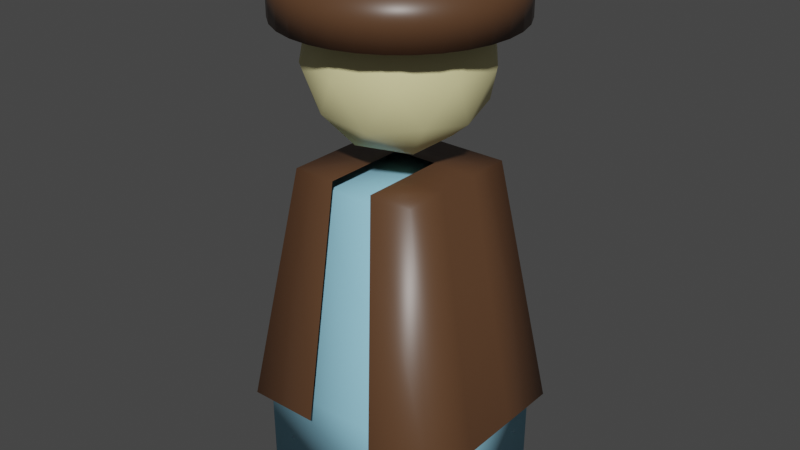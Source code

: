 # Source: character.blend  (saved by Blender 3.5.10; exported with 4.5.12 LTS)
import bpy
from mathutils import Matrix  # noqa: F401  (used for matrix-valued properties, if any)

bpy.ops.wm.read_factory_settings(use_empty=True)
scene = bpy.context.scene
scene.name = 'Scene'

# ---- collections
col_collection = bpy.data.collections.new('Collection'); scene.collection.children.link(col_collection)

# ---- materials (node trees are filled in below, after node groups)
mat_overclothes = bpy.data.materials.new('Overclothes')
mat_overclothes.alpha_threshold = 0.0
mat_overclothes.use_transparent_shadow = False
mat_overclothes.roughness = 0.5
mat_overclothes.line_color = (0.0, 0.0, 0.0, 1.0)
mat_clothes = bpy.data.materials.new('Clothes')
mat_clothes.use_transparent_shadow = False
mat_skin = bpy.data.materials.new('Skin')
mat_skin.use_transparent_shadow = False

# ---- material node trees
mat_overclothes.use_nodes = True; mat_overclothes.node_tree.nodes.clear()
_N = mat_overclothes.node_tree.nodes; _L = mat_overclothes.node_tree.links
n0 = _N.new('ShaderNodeOutputMaterial'); n0.name = 'Material Output'; n0.location = (300, 300)
n1 = _N.new('ShaderNodeBsdfPrincipled'); n1.name = 'Principled BSDF'; n1.location = (10, 300)
n1.distribution = 'GGX'
n1.subsurface_method = 'RANDOM_WALK_SKIN'
n1.inputs[0].default_value = (0.0985, 0.04703, 0.02263, 1.0)
n1.inputs[2].default_value = 0.386
n1.inputs[3].default_value = 1.45
n1.inputs[27].default_value = (0.0, 0.0, 0.0, 1.0)
n1.inputs[28].default_value = 1.0
_L.new(n1.outputs[0], n0.inputs[0])
n0.is_active_output = True
mat_clothes.use_nodes = True; mat_clothes.node_tree.nodes.clear()
_N = mat_clothes.node_tree.nodes; _L = mat_clothes.node_tree.links
n0 = _N.new('ShaderNodeBsdfPrincipled'); n0.name = 'Principled BSDF'; n0.location = (10, 300)
n0.distribution = 'GGX'
n0.subsurface_method = 'RANDOM_WALK_SKIN'
n0.inputs[0].default_value = (0.293, 0.6255, 0.8, 1.0)
n0.inputs[2].default_value = 0.6917
n0.inputs[3].default_value = 1.45
n0.inputs[27].default_value = (0.0, 0.0, 0.0, 1.0)
n0.inputs[28].default_value = 1.0
n1 = _N.new('ShaderNodeOutputMaterial'); n1.name = 'Material Output'; n1.location = (300, 300)
_L.new(n0.outputs[0], n1.inputs[0])
n1.is_active_output = True
mat_skin.use_nodes = True; mat_skin.node_tree.nodes.clear()
_N = mat_skin.node_tree.nodes; _L = mat_skin.node_tree.links
n0 = _N.new('ShaderNodeBsdfPrincipled'); n0.name = 'Principled BSDF'; n0.location = (10, 300)
n0.distribution = 'GGX'
n0.subsurface_method = 'RANDOM_WALK_SKIN'
n0.inputs[0].default_value = (0.8, 0.7377, 0.3771, 1.0)
n0.inputs[3].default_value = 1.45
n0.inputs[27].default_value = (0.0, 0.0, 0.0, 1.0)
n0.inputs[28].default_value = 1.0
n1 = _N.new('ShaderNodeOutputMaterial'); n1.name = 'Material Output'; n1.location = (300, 300)
_L.new(n0.outputs[0], n1.inputs[0])
n1.is_active_output = True

# ---- world
world_world = bpy.data.worlds.new('World'); scene.world = world_world
world_world.use_nodes = True; world_world.node_tree.nodes.clear()
_N = world_world.node_tree.nodes; _L = world_world.node_tree.links
n0 = _N.new('ShaderNodeOutputWorld'); n0.name = 'World Output'; n0.location = (300, 300)
n1 = _N.new('ShaderNodeBackground'); n1.name = 'Background'; n1.location = (10, 300)
n1.inputs[0].default_value = (0.05088, 0.05088, 0.05088, 1.0)
_L.new(n1.outputs[0], n0.inputs[0])
n0.is_active_output = True
world_world.color = (0.05088, 0.05088, 0.05088)
world_world.use_sun_shadow = False
world_world.sun_shadow_jitter_overblur = 0.0

# ---- meshes
me_cube = bpy.data.meshes.new('Cube')
me_cube.from_pydata([(0.3389, 0.276, 0.3361), (0.3389, -0.276, 0.3361), (-0.3389, 0.276, 0.3361), (-0.3389, -0.276, 0.3361), (0.2, 0.2, 1.1), (0.3375, 0.2748, 2.98e-08), (0.2, -0.2, 1.1), (0.3375, -0.2748, 2.98e-08), (-0.2, 0.2, 1.1), (-0.3375, 0.2748, 2.98e-08), (-0.2, -0.2, 1.1), (-0.3375, -0.2748, 2.98e-08), (-4.657e-10, 0.25, 1.772), (-4.657e-10, 0.25, 1.872), (0.04877, 0.2452, 1.772), (0.04877, 0.2452, 1.872), (0.09567, 0.231, 1.772), (0.09567, 0.231, 1.872), (0.1389, 0.2079, 1.772), (0.1389, 0.2079, 1.872), (0.1768, 0.1768, 1.772), (0.1768, 0.1768, 1.872), (0.2079, 0.1389, 1.772), (0.2079, 0.1389, 1.872), (0.231, 0.09567, 1.772), (0.231, 0.09567, 1.872), (0.2452, 0.04877, 1.772), (0.2452, 0.04877, 1.872), (0.25, 4.657e-10, 1.772), (0.25, 4.657e-10, 1.872), (0.2452, -0.04877, 1.772), (0.2452, -0.04877, 1.872), (0.231, -0.09567, 1.772), (0.231, -0.09567, 1.872), (0.2079, -0.1389, 1.772), (0.2079, -0.1389, 1.872), (0.1768, -0.1768, 1.772), (0.1768, -0.1768, 1.872), (0.1389, -0.2079, 1.772), (0.1389, -0.2079, 1.872), (0.09567, -0.231, 1.772), (0.09567, -0.231, 1.872), (0.04877, -0.2452, 1.772), (0.04877, -0.2452, 1.872), (-4.657e-10, -0.25, 1.772), (-4.657e-10, -0.25, 1.872), (-0.04877, -0.2452, 1.772), (-0.04877, -0.2452, 1.872), (-0.09567, -0.231, 1.772), (-0.09567, -0.231, 1.872), (-0.1389, -0.2079, 1.772), (-0.1389, -0.2079, 1.872), (-0.1768, -0.1768, 1.772), (-0.1768, -0.1768, 1.872), (-0.2079, -0.1389, 1.772), (-0.2079, -0.1389, 1.872), (-0.231, -0.09567, 1.772), (-0.231, -0.09567, 1.872), (-0.2452, -0.04877, 1.772), (-0.2452, -0.04877, 1.872), (-0.25, 4.657e-10, 1.772), (-0.25, 4.657e-10, 1.872), (-0.2452, 0.04877, 1.772), (-0.2452, 0.04877, 1.872), (-0.231, 0.09567, 1.772), (-0.231, 0.09567, 1.872), (-0.2079, 0.1389, 1.772), (-0.2079, 0.1389, 1.872), (-0.1768, 0.1768, 1.772), (-0.1768, 0.1768, 1.872), (-0.1389, 0.2079, 1.772), (-0.1389, 0.2079, 1.872), (-0.09567, 0.231, 1.772), (-0.09567, 0.231, 1.872), (-0.07495, 0.3768, 1.777), (-0.07495, 0.3768, 1.623), (-0.147, 0.355, 1.777), (-0.147, 0.355, 1.623), (-0.2135, 0.3195, 1.777), (-0.2135, 0.3195, 1.623), (-0.2717, 0.2717, 1.777), (-0.2717, 0.2717, 1.623), (-0.3195, 0.2135, 1.777), (-0.3195, 0.2135, 1.623), (-0.355, 0.147, 1.777), (-0.355, 0.147, 1.623), (-0.3768, 0.07495, 1.777), (-0.3768, 0.07495, 1.623), (-0.3842, 0.0, 1.777), (-0.3842, 0.0, 1.623), (-0.3768, -0.07495, 1.777), (-0.3768, -0.07495, 1.623), (-0.355, -0.147, 1.777), (-0.355, -0.147, 1.623), (-0.3195, -0.2135, 1.777), (-0.3195, -0.2135, 1.623), (-0.2717, -0.2717, 1.777), (-0.2717, -0.2717, 1.623), (-0.2135, -0.3195, 1.777), (-0.2135, -0.3195, 1.623), (-0.147, -0.355, 1.777), (-0.147, -0.355, 1.623), (-0.07495, -0.3768, 1.777), (-0.07495, -0.3768, 1.623), (-6.313e-09, -0.3842, 1.777), (-6.313e-09, -0.3842, 1.623), (0.07495, -0.3768, 1.777), (0.07495, -0.3768, 1.623), (0.147, -0.355, 1.777), (0.147, -0.355, 1.623), (0.2135, -0.3195, 1.777), (0.2135, -0.3195, 1.623), (0.2717, -0.2717, 1.777), (0.2717, -0.2717, 1.623), (0.3195, -0.2135, 1.777), (0.3195, -0.2135, 1.623), (0.355, -0.147, 1.777), (0.355, -0.147, 1.623), (0.3768, -0.07495, 1.777), (0.3768, -0.07495, 1.623), (0.3842, 0.0, 1.777), (0.3842, 0.0, 1.623), (0.3768, 0.07495, 1.777), (0.3768, 0.07495, 1.623), (0.355, 0.147, 1.777), (0.355, 0.147, 1.623), (0.3195, 0.2135, 1.777), (0.3195, 0.2135, 1.623), (0.2717, 0.2717, 1.777), (0.2717, 0.2717, 1.623), (0.2135, 0.3195, 1.777), (0.2135, 0.3195, 1.623), (0.147, 0.355, 1.777), (0.147, 0.355, 1.623), (0.07495, 0.3768, 1.777), (0.07495, 0.3768, 1.623), (-6.313e-09, 0.3842, 1.777), (-6.313e-09, 0.3842, 1.623), (-0.04877, 0.2452, 1.772), (-0.04877, 0.2452, 1.872), (-0.2065, 0.15, 1.342), (0.2853, -0.0927, 1.5), (9.934e-10, -0.3, 1.5), (-0.04874, -0.15, 1.245), (0.1276, -0.0927, 1.245), (-0.1763, -0.2427, 1.5), (0.1763, -0.2427, 1.5), (-0.1763, 0.2427, 1.5), (-0.2853, -0.0927, 1.5), (-0.2853, 0.0927, 1.5), (0.07886, 0.2427, 1.342), (0.2853, 0.0927, 1.5), (-0.2065, -0.15, 1.342), (-0.04874, 0.15, 1.245), (0.1276, 0.0927, 1.245), (-0.1577, 2.98e-09, 1.245), (0.07886, -0.2427, 1.342), (0.2552, 2.98e-09, 1.342), (-0.2552, 2.98e-09, 1.658), (0.2065, -0.15, 1.658), (0.1763, 0.2427, 1.5), (9.934e-10, 0.3, 1.5), (-0.07886, -0.2427, 1.658), (0.2065, 0.15, 1.658), (0.1577, 2.98e-09, 1.755), (-0.1276, 0.0927, 1.755), (-0.07886, 0.2427, 1.658), (0.04874, -0.15, 1.755), (-0.1276, -0.0927, 1.755), (0.04874, 0.15, 1.755), (9.934e-10, 2.98e-09, 1.8), (0.2683, 2.98e-09, 1.634), (0.08292, 0.2552, 1.634), (-0.2171, 0.1577, 1.634), (-0.2171, -0.1577, 1.634), (0.08292, -0.2552, 1.634), (0.2171, 0.1577, 1.366), (-0.08292, 0.2552, 1.366), (-0.2683, 2.98e-09, 1.366), (-0.08292, -0.2552, 1.366), (0.2171, -0.1577, 1.366), (9.934e-10, 2.98e-09, 1.2), (0.38, 0.3094, 0.2897), (0.38, -0.3094, 0.2897), (-0.38, 0.3094, 0.2897), (-0.38, -0.3094, 0.2897), (0.2243, 0.2243, 1.146), (0.2243, -0.2243, 1.146), (-0.2243, 0.2243, 1.146), (-0.2243, -0.2243, 1.146), (-0.07476, 0.2243, 1.146), (0.07476, 0.2243, 1.146), (0.1267, -0.3094, 0.2897), (-0.1267, -0.3094, 0.2897), (0.07476, -0.2243, 1.146), (-0.07476, -0.2243, 1.146), (-0.1267, 0.3094, 0.2897), (0.1267, 0.3094, 0.2897), (-0.2243, -0.07476, 1.146), (-0.2243, 0.07476, 1.146), (0.2243, 0.07476, 1.146), (0.2243, -0.07476, 1.146), (-0.38, -0.1031, 0.2897), (-0.38, 0.1031, 0.2897), (0.38, 0.1031, 0.2897), (0.38, -0.1031, 0.2897), (0.07476, 0.07476, 1.146), (0.07476, -0.07476, 1.146), (-0.07476, 0.07476, 1.146), (-0.07476, -0.07476, 1.146)], [], [(75, 74, 136, 137), (136, 74, 76, 78, 80, 82, 84, 86, 88, 90, 92, 94, 96, 98, 100, 102, 104, 106, 108, 110, 112, 114, 116, 118, 120, 122, 124, 126, 128, 130, 132, 134), (105, 104, 102, 103), (103, 102, 100, 101), (66, 67, 69, 68), (101, 100, 98, 99), (11, 3, 2, 9), (70, 71, 73, 72), (68, 69, 71, 70), (52, 53, 55, 54), (115, 114, 112, 113), (40, 41, 43, 42), (117, 116, 114, 115), (3, 10, 8, 2), (87, 86, 84, 85), (32, 33, 35, 34), (9, 5, 7, 11), (58, 59, 61, 60), (111, 110, 108, 109), (54, 55, 57, 56), (113, 112, 110, 111), (77, 76, 74, 75), (138, 139, 13, 12), (79, 78, 76, 77), (81, 80, 78, 79), (83, 82, 80, 81), (0, 4, 6, 1), (107, 106, 104, 105), (93, 92, 90, 91), (4, 8, 10, 6), (42, 43, 45, 44), (46, 47, 49, 48), (48, 49, 51, 50), (1, 6, 10, 3), (91, 90, 88, 89), (95, 94, 92, 93), (97, 96, 94, 95), (56, 57, 59, 58), (109, 108, 106, 107), (99, 98, 96, 97), (5, 0, 1, 7), (16, 17, 19, 18), (133, 132, 130, 131), (14, 15, 17, 16), (131, 130, 128, 129), (12, 13, 15, 14), (125, 124, 122, 123), (18, 19, 21, 20), (123, 122, 120, 121), (146, 141, 159), (146, 159, 175), (145, 162, 174), (141, 171, 159), (142, 175, 162), (145, 142, 162), (30, 31, 33, 32), (137, 136, 134, 135), (135, 134, 132, 133), (28, 29, 31, 30), (62, 63, 65, 64), (38, 39, 41, 40), (36, 37, 39, 38), (72, 73, 139, 138), (20, 21, 23, 22), (103, 101, 99, 97, 95, 93, 91, 89, 87, 85, 83, 81, 79, 77, 75, 137, 135, 133, 131, 129, 127, 125, 123, 121, 119, 117, 115, 113, 111, 109, 107, 105), (50, 51, 53, 52), (150, 177, 161), (160, 150, 161), (169, 165, 170), (153, 177, 150), (168, 167, 170), (163, 172, 169), (151, 163, 171), (165, 158, 168), (167, 164, 170), (160, 172, 163), (160, 161, 172), (140, 178, 149), (64, 65, 67, 66), (60, 61, 63, 62), (13, 139, 73, 71, 69, 67, 65, 63, 61, 59, 57, 55, 53, 51, 49, 47, 45, 43, 41, 39, 37, 35, 33, 31, 29, 27, 25, 23, 21, 19, 17, 15), (44, 45, 47, 46), (154, 150, 176), (143, 179, 152), (147, 149, 173), (148, 152, 145), (158, 174, 168), (162, 175, 167), (151, 160, 163), (165, 168, 170), (168, 162, 167), (164, 163, 169), (164, 169, 170), (166, 173, 165), (169, 166, 165), (154, 153, 150), (156, 180, 146), (142, 146, 175), (147, 140, 149), (152, 179, 145), (159, 171, 164), (167, 159, 164), (149, 148, 158), (149, 158, 173), (161, 166, 172), (148, 174, 158), (147, 173, 166), (161, 147, 166), (148, 145, 174), (142, 156, 146), (153, 155, 140), (153, 140, 177), (179, 142, 145), (180, 141, 146), (176, 150, 160), (177, 140, 147), (178, 152, 148), (179, 156, 142), (157, 154, 176), (143, 144, 156), (155, 143, 152), (157, 176, 151), (155, 152, 178), (141, 157, 151), (144, 181, 154), (157, 144, 154), (141, 151, 171), (155, 178, 140), (177, 147, 161), (178, 148, 149), (175, 159, 167), (176, 160, 151), (173, 158, 165), (174, 162, 168), (171, 163, 164), (172, 166, 169), (144, 180, 156), (143, 156, 179), (24, 25, 27, 26), (26, 27, 29, 28), (127, 126, 124, 125), (129, 128, 126, 127), (46, 48, 50, 52, 54, 56, 58, 60, 62, 64, 66, 68, 70, 72, 138, 12, 14, 16, 18, 20, 22, 24, 26, 28, 30, 32, 34, 36, 38, 40, 42, 44), (22, 23, 25, 24), (119, 118, 116, 117), (121, 120, 118, 119), (181, 153, 154), (181, 143, 155), (180, 157, 141), (181, 155, 153), (180, 144, 157), (181, 144, 143), (85, 84, 82, 83), (34, 35, 37, 36), (2, 8, 4, 0), (89, 88, 86, 87), (9, 2, 0, 5), (7, 1, 3, 11), (203, 199, 188, 184), (205, 201, 187, 183), (209, 198, 189, 195), (193, 195, 189, 185), (197, 191, 186, 182), (184, 188, 190, 196), (196, 190, 191, 197), (183, 187, 194, 192), (201, 207, 194, 187), (191, 190, 208, 206), (186, 191, 206, 200), (200, 206, 207, 201), (190, 188, 199, 208), (208, 199, 198, 209), (182, 186, 200, 204), (204, 200, 201, 205), (185, 189, 198, 202), (202, 198, 199, 203)])
me_cube.polygons.foreach_set('use_smooth', [1, 0, 1, 1, 1, 1, 1, 1, 1, 1, 1, 1, 1, 1, 1, 1, 1, 1, 1, 1, 1, 1, 1, 1, 1, 1, 1, 1, 1, 1, 1, 1, 1, 1, 1, 1, 1, 1, 1, 1, 1, 1, 1, 1, 1, 1, 1, 1, 1, 1, 1, 1, 1, 1, 1, 1, 1, 1, 1, 1, 1, 1, 1, 1, 1, 1, 1, 1, 1, 1, 1, 1, 1, 1, 1, 1, 1, 1, 1, 1, 0, 1, 1, 1, 1, 1, 1, 1, 1, 1, 1, 1, 1, 1, 1, 1, 1, 1, 1, 1, 1, 1, 1, 1, 1, 1, 1, 1, 1, 1, 1, 1, 1, 1, 1, 1, 1, 1, 1, 1, 1, 1, 1, 1, 1, 1, 1, 1, 1, 1, 1, 1, 1, 1, 1, 1, 1, 1, 1, 1, 1, 1, 1, 1, 1, 1, 1, 1, 1, 1, 1, 1, 1, 1, 1, 1, 1, 1, 1, 1, 1, 1, 1, 1, 1, 1, 1, 1, 1, 1, 1, 1, 1, 1, 1, 1])
me_cube.polygons.foreach_set('material_index', [0, 0, 0, 0, 0, 0, 1, 0, 0, 0, 0, 0, 0, 1, 0, 0, 1, 0, 0, 0, 0, 0, 0, 0, 0, 0, 1, 0, 0, 1, 0, 0, 0, 1, 0, 0, 0, 0, 0, 0, 1, 0, 0, 0, 0, 0, 0, 0, 0, 2, 2, 2, 2, 2, 2, 0, 0, 0, 0, 0, 0, 0, 0, 0, 0, 0, 2, 2, 2, 2, 2, 2, 2, 2, 2, 2, 2, 2, 0, 0, 0, 0, 2, 2, 2, 2, 2, 2, 2, 2, 2, 2, 2, 2, 2, 2, 2, 2, 2, 2, 2, 2, 2, 2, 2, 2, 2, 2, 2, 2, 2, 2, 2, 2, 2, 2, 2, 2, 2, 2, 2, 2, 2, 2, 2, 2, 2, 2, 2, 2, 2, 2, 2, 2, 2, 2, 2, 2, 0, 0, 0, 0, 0, 0, 0, 0, 2, 2, 2, 2, 2, 2, 0, 0, 1, 0, 1, 1, 0, 0, 0, 0, 0, 0, 0, 0, 0, 0, 0, 0, 0, 0, 0, 0, 0, 0])
_uv = me_cube.uv_layers.new(name='UVMap')
_uv.uv.foreach_set('vector', [1.0, 0.5, 1.0, 1.0, 0.9688, 1.0, 0.9688, 0.5, 0.25, 0.49, 0.2032, 0.4854, 0.1582, 0.4717, 0.1167, 0.4496, 0.08029, 0.4197, 0.05045, 0.3833, 0.02827, 0.3418, 0.01461, 0.2968, 0.01, 0.25, 0.01461, 0.2032, 0.02827, 0.1582, 0.05045, 0.1167, 0.08029, 0.08029, 0.1167, 0.05045, 0.1582, 0.02827, 0.2032, 0.01461, 0.25, 0.01, 0.2968, 0.01461, 0.3418, 0.02827, 0.3833, 0.05045, 0.4197, 0.08029, 0.4496, 0.1167, 0.4717, 0.1582, 0.4854, 0.2032, 0.49, 0.25, 0.4854, 0.2968, 0.4717, 0.3418, 0.4496, 0.3833, 0.4197, 0.4197, 0.3833, 0.4496, 0.3418, 0.4717, 0.2968, 0.4854, 0.9688, 0.5, 0.9688, 1.0, 0.9375, 1.0, 0.9375, 0.5, 0.9375, 0.5, 0.9375, 1.0, 0.9062, 1.0, 0.9062, 0.5, 0.625, 0.5, 0.625, 1.0, 0.5938, 1.0, 0.5938, 0.5, 0.9062, 0.5, 0.9062, 1.0, 0.875, 1.0, 0.875, 0.5, 0.375, 0.0, 0.4514, 0.0, 0.4514, 0.25, 0.375, 0.25, 0.6875, 0.5, 0.6875, 1.0, 0.6562, 1.0, 0.6562, 0.5, 0.6562, 0.5, 0.6562, 1.0, 0.625, 1.0, 0.625, 0.5, 0.4688, 0.5, 0.4688, 1.0, 0.4375, 1.0, 0.4375, 0.5, 0.875, 0.5, 0.875, 1.0, 0.8438, 1.0, 0.8438, 0.5, 0.4375, 0.5, 0.4375, 1.0, 0.4062, 1.0, 0.4062, 0.5, 0.8438, 0.5, 0.8438, 1.0, 0.8125, 1.0, 0.8125, 0.5, 0.4514, 0.0, 0.625, 0.0, 0.625, 0.25, 0.4514, 0.25, 0.8125, 0.5, 0.8125, 1.0, 0.7812, 1.0, 0.7812, 0.5, 0.8438, 0.5, 0.8438, 1.0, 0.8125, 1.0, 0.8125, 0.5, 0.375, 0.25, 0.625, 0.25, 0.625, 0.5, 0.375, 0.5, 0.5312, 0.5, 0.5312, 1.0, 0.5, 1.0, 0.5, 0.5, 0.7812, 0.5, 0.7812, 1.0, 0.75, 1.0, 0.75, 0.5, 0.5, 0.5, 0.5, 1.0, 0.4688, 1.0, 0.4688, 0.5, 0.75, 0.5, 0.75, 1.0, 0.7188, 1.0, 0.7188, 0.5, 0.7188, 0.5, 0.7188, 1.0, 0.6875, 1.0, 0.6875, 0.5, 1.0, 0.5, 1.0, 1.0, 0.9688, 1.0, 0.9688, 0.5, 0.6875, 0.5, 0.6875, 1.0, 0.6562, 1.0, 0.6562, 0.5, 0.6562, 0.5, 0.6562, 1.0, 0.625, 1.0, 0.625, 0.5, 0.625, 0.5, 0.625, 1.0, 0.5938, 1.0, 0.5938, 0.5, 0.4514, 0.5, 0.625, 0.5, 0.625, 0.75, 0.4514, 0.75, 0.5938, 0.5, 0.5938, 1.0, 0.5625, 1.0, 0.5625, 0.5, 0.5625, 0.5, 0.5625, 1.0, 0.5312, 1.0, 0.5312, 0.5, 0.375, 0.75, 0.625, 0.75, 0.625, 1.0, 0.375, 1.0, 0.5938, 0.5, 0.5938, 1.0, 0.5625, 1.0, 0.5625, 0.5, 0.9375, 0.5, 0.9375, 1.0, 0.9062, 1.0, 0.9062, 0.5, 0.9062, 0.5, 0.9062, 1.0, 0.875, 1.0, 0.875, 0.5, 0.2014, 0.5, 0.375, 0.5, 0.375, 0.75, 0.2014, 0.75, 0.5312, 0.5, 0.5312, 1.0, 0.5, 1.0, 0.5, 0.5, 0.5, 0.5, 0.5, 1.0, 0.4688, 1.0, 0.4688, 0.5, 0.4688, 0.5, 0.4688, 1.0, 0.4375, 1.0, 0.4375, 0.5, 0.5625, 0.5, 0.5625, 1.0, 0.5312, 1.0, 0.5312, 0.5, 0.4375, 0.5, 0.4375, 1.0, 0.4062, 1.0, 0.4062, 0.5, 0.4062, 0.5, 0.4062, 1.0, 0.375, 1.0, 0.375, 0.5, 0.375, 0.5, 0.4514, 0.5, 0.4514, 0.75, 0.375, 0.75, 0.375, 0.5, 0.375, 1.0, 0.3438, 1.0, 0.3438, 0.5, 0.375, 0.5, 0.375, 1.0, 0.3438, 1.0, 0.3438, 0.5, 0.2188, 0.5, 0.2188, 1.0, 0.1875, 1.0, 0.1875, 0.5, 0.3438, 0.5, 0.3438, 1.0, 0.3125, 1.0, 0.3125, 0.5, 0.25, 0.5, 0.25, 1.0, 0.2188, 1.0, 0.2188, 0.5, 0.3125, 0.5, 0.3125, 1.0, 0.2812, 1.0, 0.2812, 0.5, 0.3438, 0.5, 0.3438, 1.0, 0.3125, 1.0, 0.3125, 0.5, 0.2812, 0.5, 0.2812, 1.0, 0.25, 1.0, 0.25, 0.5, 0.2273, 0.2362, 0.3182, 0.2362, 0.2727, 0.3149, 0.2273, 0.2362, 0.2727, 0.3149, 0.1818, 0.3149, 0.04546, 0.2362, 0.09091, 0.3149, 0.0, 0.3149, 0.3182, 0.2362, 0.3636, 0.3149, 0.2727, 0.3149, 0.1364, 0.2362, 0.1818, 0.3149, 0.09091, 0.3149, 0.04546, 0.2362, 0.1364, 0.2362, 0.09091, 0.3149, 0.125, 0.5, 0.125, 1.0, 0.09375, 1.0, 0.09375, 0.5, 0.25, 0.5, 0.25, 1.0, 0.2188, 1.0, 0.2188, 0.5, 0.2188, 0.5, 0.2188, 1.0, 0.1875, 1.0, 0.1875, 0.5, 0.09375, 0.5, 0.09375, 1.0, 0.0625, 1.0, 0.0625, 0.5, 0.8125, 0.5, 0.8125, 1.0, 0.7812, 1.0, 0.7812, 0.5, 0.7812, 0.5, 0.7812, 1.0, 0.75, 1.0, 0.75, 0.5, 0.75, 0.5, 0.75, 1.0, 0.7188, 1.0, 0.7188, 0.5, 0.7188, 0.5, 0.7188, 1.0, 0.6875, 1.0, 0.6875, 0.5, 0.1562, 0.5, 0.1562, 1.0, 0.125, 1.0, 0.125, 0.5, 0.7032, 0.01461, 0.6582, 0.02827, 0.6167, 0.05045, 0.5803, 0.08029, 0.5504, 0.1167, 0.5283, 0.1582, 0.5146, 0.2032, 0.51, 0.25, 0.5146, 0.2968, 0.5283, 0.3418, 0.5504, 0.3833, 0.5803, 0.4197, 0.6167, 0.4496, 0.6582, 0.4717, 0.7032, 0.4854, 0.75, 0.49, 0.7968, 0.4854, 0.8418, 0.4717, 0.8833, 0.4496, 0.9197, 0.4197, 0.9496, 0.3833, 0.9717, 0.3418, 0.9854, 0.2968, 0.99, 0.25, 0.9854, 0.2032, 0.9717, 0.1582, 0.9496, 0.1167, 0.9197, 0.08029, 0.8833, 0.05045, 0.8418, 0.02827, 0.7968, 0.01461, 0.75, 0.01, 0.4062, 0.5, 0.4062, 1.0, 0.375, 1.0, 0.375, 0.5, 0.5455, 0.1575, 0.6364, 0.1575, 0.5909, 0.2362, 0.5, 0.2362, 0.5455, 0.1575, 0.5909, 0.2362, 0.5909, 0.3937, 0.6818, 0.3937, 0.6364, 0.4724, 0.5909, 0.07873, 0.6364, 0.1575, 0.5455, 0.1575, 0.04546, 0.3937, 0.1364, 0.3937, 0.09091, 0.4724, 0.4545, 0.3149, 0.5455, 0.3149, 0.5, 0.3937, 0.4091, 0.2362, 0.4545, 0.3149, 0.3636, 0.3149, 0.7727, 0.3937, 0.8182, 0.3149, 0.8636, 0.3937, 0.2273, 0.3937, 0.3182, 0.3937, 0.2727, 0.4724, 0.5, 0.2362, 0.5455, 0.3149, 0.4545, 0.3149, 0.5, 0.2362, 0.5909, 0.2362, 0.5455, 0.3149, 0.7273, 0.1575, 0.8182, 0.1575, 0.7727, 0.2362, 0.0625, 0.5, 0.0625, 1.0, 0.03125, 1.0, 0.03125, 0.5, 0.03125, 0.5, 0.03125, 1.0, 0.0, 1.0, 0.0, 0.5, 0.25, 0.49, 0.2032, 0.4854, 0.1582, 0.4717, 0.1167, 0.4496, 0.08029, 0.4197, 0.05045, 0.3833, 0.02827, 0.3418, 0.01461, 0.2968, 0.01, 0.25, 0.01461, 0.2032, 0.02827, 0.1582, 0.05045, 0.1167, 0.08029, 0.08029, 0.1167, 0.05045, 0.1582, 0.02827, 0.2032, 0.01461, 0.25, 0.01, 0.2968, 0.01461, 0.3418, 0.02827, 0.3833, 0.05045, 0.4197, 0.08029, 0.4496, 0.1167, 0.4717, 0.1582, 0.4854, 0.2032, 0.49, 0.25, 0.4854, 0.2968, 0.4717, 0.3418, 0.4496, 0.3833, 0.4197, 0.4197, 0.3833, 0.4496, 0.3418, 0.4717, 0.2968, 0.4854, 0.9688, 0.5, 0.9688, 1.0, 0.9375, 1.0, 0.9375, 0.5, 0.5, 0.07873, 0.5455, 0.1575, 0.4545, 0.1575, 0.9545, 0.07873, 1.0, 0.1575, 0.9091, 0.1575, 0.6818, 0.2362, 0.7727, 0.2362, 0.7273, 0.3149, 0.8636, 0.2362, 0.9091, 0.1575, 0.9545, 0.2362, 0.8182, 0.3149, 0.9091, 0.3149, 0.8636, 0.3937, 0.09091, 0.3149, 0.1818, 0.3149, 0.1364, 0.3937, 0.4091, 0.2362, 0.5, 0.2362, 0.4545, 0.3149, 0.7727, 0.3937, 0.8636, 0.3937, 0.8182, 0.4724, 0.04546, 0.3937, 0.09091, 0.3149, 0.1364, 0.3937, 0.4091, 0.3937, 0.4545, 0.3149, 0.5, 0.3937, 0.4091, 0.3937, 0.5, 0.3937, 0.4545, 0.4724, 0.6364, 0.3149, 0.7273, 0.3149, 0.6818, 0.3937, 0.5909, 0.3937, 0.6364, 0.3149, 0.6818, 0.3937, 0.5, 0.07873, 0.5909, 0.07873, 0.5455, 0.1575, 0.1818, 0.1575, 0.2727, 0.1575, 0.2273, 0.2362, 0.1364, 0.2362, 0.2273, 0.2362, 0.1818, 0.3149, 0.6818, 0.2362, 0.7273, 0.1575, 0.7727, 0.2362, 0.9091, 0.1575, 1.0, 0.1575, 0.9545, 0.2362, 0.2727, 0.3149, 0.3636, 0.3149, 0.3182, 0.3937, 0.2273, 0.3937, 0.2727, 0.3149, 0.3182, 0.3937, 0.7727, 0.2362, 0.8636, 0.2362, 0.8182, 0.3149, 0.7727, 0.2362, 0.8182, 0.3149, 0.7273, 0.3149, 0.5909, 0.2362, 0.6364, 0.3149, 0.5455, 0.3149, 0.8636, 0.2362, 0.9091, 0.3149, 0.8182, 0.3149, 0.6818, 0.2362, 0.7273, 0.3149, 0.6364, 0.3149, 0.5909, 0.2362, 0.6818, 0.2362, 0.6364, 0.3149, 0.8636, 0.2362, 0.9545, 0.2362, 0.9091, 0.3149, 0.1364, 0.2362, 0.1818, 0.1575, 0.2273, 0.2362, 0.6818, 0.07873, 0.7727, 0.07873, 0.7273, 0.1575, 0.6818, 0.07873, 0.7273, 0.1575, 0.6364, 0.1575, 0.09091, 0.1575, 0.1364, 0.2362, 0.04546, 0.2362, 0.2727, 0.1575, 0.3182, 0.2362, 0.2273, 0.2362, 0.4545, 0.1575, 0.5455, 0.1575, 0.5, 0.2362, 0.6364, 0.1575, 0.7273, 0.1575, 0.6818, 0.2362, 0.8182, 0.1575, 0.9091, 0.1575, 0.8636, 0.2362, 0.09091, 0.1575, 0.1818, 0.1575, 0.1364, 0.2362, 0.3636, 0.1575, 0.4091, 0.07873, 0.4545, 0.1575, 0.1364, 0.07873, 0.2273, 0.07873, 0.1818, 0.1575, 0.8636, 0.07873, 0.9545, 0.07873, 0.9091, 0.1575, 0.3636, 0.1575, 0.4545, 0.1575, 0.4091, 0.2362, 0.8636, 0.07873, 0.9091, 0.1575, 0.8182, 0.1575, 0.3182, 0.2362, 0.3636, 0.1575, 0.4091, 0.2362, 0.3182, 0.07873, 0.3636, 0.0, 0.4091, 0.07873, 0.3636, 0.1575, 0.3182, 0.07873, 0.4091, 0.07873, 0.3182, 0.2362, 0.4091, 0.2362, 0.3636, 0.3149, 0.7727, 0.07873, 0.8182, 0.1575, 0.7273, 0.1575, 0.6364, 0.1575, 0.6818, 0.2362, 0.5909, 0.2362, 0.8182, 0.1575, 0.8636, 0.2362, 0.7727, 0.2362, 0.1818, 0.3149, 0.2727, 0.3149, 0.2273, 0.3937, 0.4545, 0.1575, 0.5, 0.2362, 0.4091, 0.2362, 0.7273, 0.3149, 0.8182, 0.3149, 0.7727, 0.3937, 0.0, 0.3149, 0.09091, 0.3149, 0.04546, 0.3937, 0.3636, 0.3149, 0.4545, 0.3149, 0.4091, 0.3937, 0.5455, 0.3149, 0.6364, 0.3149, 0.5909, 0.3937, 0.2273, 0.07873, 0.2727, 0.1575, 0.1818, 0.1575, 0.1364, 0.07873, 0.1818, 0.1575, 0.09091, 0.1575, 0.3125, 0.5, 0.3125, 1.0, 0.2812, 1.0, 0.2812, 0.5, 0.2812, 0.5, 0.2812, 1.0, 0.25, 1.0, 0.25, 0.5, 0.1875, 0.5, 0.1875, 1.0, 0.1562, 1.0, 0.1562, 0.5, 0.1562, 0.5, 0.1562, 1.0, 0.125, 1.0, 0.125, 0.5, 0.7032, 0.01461, 0.6582, 0.02827, 0.6167, 0.05045, 0.5803, 0.08029, 0.5504, 0.1167, 0.5283, 0.1582, 0.5146, 0.2032, 0.51, 0.25, 0.5146, 0.2968, 0.5283, 0.3418, 0.5504, 0.3833, 0.5803, 0.4197, 0.6167, 0.4496, 0.6582, 0.4717, 0.7032, 0.4854, 0.75, 0.49, 0.7968, 0.4854, 0.8418, 0.4717, 0.8833, 0.4496, 0.9197, 0.4197, 0.9496, 0.3833, 0.9717, 0.3418, 0.9854, 0.2968, 0.99, 0.25, 0.9854, 0.2032, 0.9717, 0.1582, 0.9496, 0.1167, 0.9197, 0.08029, 0.8833, 0.05045, 0.8418, 0.02827, 0.7968, 0.01461, 0.75, 0.01, 0.1875, 0.5, 0.1875, 1.0, 0.1562, 1.0, 0.1562, 0.5, 0.125, 0.5, 0.125, 1.0, 0.09375, 1.0, 0.09375, 0.5, 0.09375, 0.5, 0.09375, 1.0, 0.0625, 1.0, 0.0625, 0.5, 0.5455, 0.0, 0.5909, 0.07873, 0.5, 0.07873, 0.9091, 0.0, 0.9545, 0.07873, 0.8636, 0.07873, 0.2727, 0.1575, 0.3636, 0.1575, 0.3182, 0.2362, 0.7273, 0.0, 0.7727, 0.07873, 0.6818, 0.07873, 0.2727, 0.1575, 0.3182, 0.07873, 0.3636, 0.1575, 0.1818, 0.0, 0.2273, 0.07873, 0.1364, 0.07873, 0.0625, 0.5, 0.0625, 1.0, 0.03125, 1.0, 0.03125, 0.5, 0.875, 0.5, 0.875, 1.0, 0.8438, 1.0, 0.8438, 0.5, 0.7014, 0.5, 0.875, 0.5, 0.875, 0.75, 0.7014, 0.75, 0.03125, 0.5, 0.03125, 1.0, 0.0, 1.0, 0.0, 0.5, 0.625, 0.5, 0.7014, 0.5, 0.7014, 0.75, 0.625, 0.75, 0.125, 0.5, 0.2014, 0.5, 0.2014, 0.75, 0.125, 0.75, 0.4514, 0.1667, 0.625, 0.1667, 0.625, 0.25, 0.4514, 0.25, 0.4514, 0.6667, 0.625, 0.6667, 0.625, 0.75, 0.4514, 0.75, 0.5417, 0.9167, 0.625, 0.9167, 0.625, 1.0, 0.5417, 1.0, 0.2014, 0.6667, 0.375, 0.6667, 0.375, 0.75, 0.2014, 0.75, 0.7014, 0.6667, 0.875, 0.6667, 0.875, 0.75, 0.7014, 0.75, 0.7014, 0.5, 0.875, 0.5, 0.875, 0.5833, 0.7014, 0.5833, 0.7014, 0.5833, 0.875, 0.5833, 0.875, 0.6667, 0.7014, 0.6667, 0.2014, 0.5, 0.375, 0.5, 0.375, 0.5833, 0.2014, 0.5833, 0.375, 0.9167, 0.4583, 0.9167, 0.4583, 1.0, 0.375, 1.0, 0.4583, 0.75, 0.5417, 0.75, 0.5417, 0.8333, 0.4583, 0.8333, 0.375, 0.75, 0.4583, 0.75, 0.4583, 0.8333, 0.375, 0.8333, 0.375, 0.8333, 0.4583, 0.8333, 0.4583, 0.9167, 0.375, 0.9167, 0.5417, 0.75, 0.625, 0.75, 0.625, 0.8333, 0.5417, 0.8333, 0.5417, 0.8333, 0.625, 0.8333, 0.625, 0.9167, 0.5417, 0.9167, 0.4514, 0.5, 0.625, 0.5, 0.625, 0.5833, 0.4514, 0.5833, 0.4514, 0.5833, 0.625, 0.5833, 0.625, 0.6667, 0.4514, 0.6667, 0.4514, 0.0, 0.625, 0.0, 0.625, 0.08333, 0.4514, 0.08333, 0.4514, 0.08333, 0.625, 0.08333, 0.625, 0.1667, 0.4514, 0.1667])
me_cube.materials.append(mat_overclothes)
me_cube.materials.append(mat_clothes)
me_cube.materials.append(mat_skin)
me_cube.use_mirror_vertex_groups = False
me_cube.update()

# ---- objects
ob_character = bpy.data.objects.new('Character', me_cube)

# ---- transforms, parenting, visibility, modifiers, constraints
ob_character.location = (0.0, 0.0, 0.0)
ob_character.lock_rotations_4d = False
ob_character.empty_display_type = 'ARROWS'
ob_character.lineart.crease_threshold = 0.0

# ---- collection membership
col_collection.objects.link(ob_character)

# ---- scene / render settings (as saved in the file)
scene.frame_start = 1; scene.frame_end = 250; scene.frame_set(1)
scene.render.engine = 'BLENDER_EEVEE_NEXT'
scene.cycles.sampling_pattern = 'TABULATED_SOBOL'
scene.view_settings.view_transform = 'Filmic'
bpy.context.view_layer.update()

# ---- added for rendering (the .blend has no active camera and no usable light): camera, sun
cam_auto = bpy.data.cameras.new('AutoCamera')
cam_auto.lens = 50.0
cam_auto.sensor_width = 36.0
cam_auto.clip_end = 1000.0
ob_auto_camera = bpy.data.objects.new('AutoCamera', cam_auto)
scene.collection.objects.link(ob_auto_camera)
ob_auto_camera.location = (2.00276, -2.40331, 2.53825)
ob_auto_camera.rotation_euler = (1.09748, -7.21219e-08, 0.694738)
scene.camera = ob_auto_camera
light_auto_sun = bpy.data.lights.new('AutoSun', 'SUN')
light_auto_sun.energy = 3.0
light_auto_sun.angle = 0.0523599
ob_auto_sun = bpy.data.objects.new('AutoSun', light_auto_sun)
scene.collection.objects.link(ob_auto_sun)
ob_auto_sun.rotation_euler = (0.872665, 0.174533, 0.523599)
bpy.context.view_layer.update()
